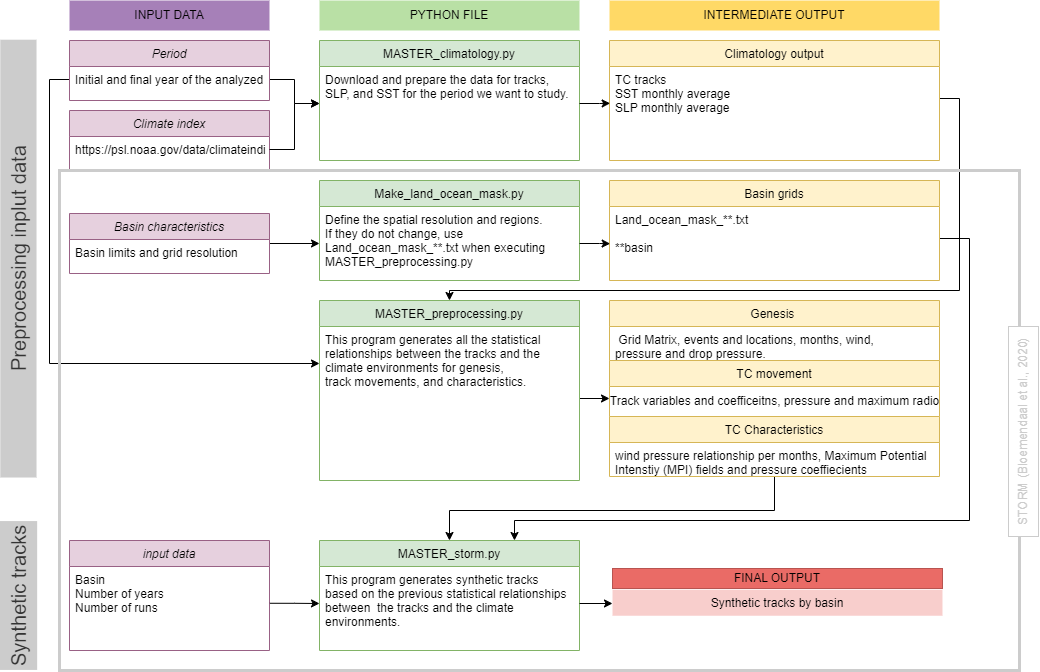

The diagram above was exported from draw.io. Its source (the exported page's mxGraphModel, read from the mxfile embedded in the PNG):
<mxGraphModel dx="1418" dy="820" grid="1" gridSize="10" guides="1" tooltips="1" connect="1" arrows="1" fold="1" page="1" pageScale="1" pageWidth="827" pageHeight="1169" math="0" shadow="0">
  <root>
    <mxCell id="WIyWlLk6GJQsqaUBKTNV-0" />
    <mxCell id="WIyWlLk6GJQsqaUBKTNV-1" parent="WIyWlLk6GJQsqaUBKTNV-0" />
    <mxCell id="NeD5kBoDoLbX7Qo5q2W9-53" value="" style="edgeStyle=orthogonalEdgeStyle;rounded=0;orthogonalLoop=1;jettySize=auto;html=1;entryX=0;entryY=0.5;entryDx=0;entryDy=0;exitX=0;exitY=0.5;exitDx=0;exitDy=0;" parent="WIyWlLk6GJQsqaUBKTNV-1" source="NeD5kBoDoLbX7Qo5q2W9-55" target="NeD5kBoDoLbX7Qo5q2W9-21" edge="1">
      <mxGeometry relative="1" as="geometry">
        <Array as="points">
          <mxPoint x="130" y="99" />
          <mxPoint x="130" y="383" />
        </Array>
      </mxGeometry>
    </mxCell>
    <mxCell id="zkfFHV4jXpPFQw0GAbJ--0" value="Climate index" style="swimlane;fontStyle=2;align=center;verticalAlign=top;childLayout=stackLayout;horizontal=1;startSize=26;horizontalStack=0;resizeParent=1;resizeLast=0;collapsible=1;marginBottom=0;rounded=0;shadow=0;strokeWidth=1;fillColor=#e6d0de;gradientColor=none;strokeColor=#996185;" parent="WIyWlLk6GJQsqaUBKTNV-1" vertex="1">
      <mxGeometry x="150" y="130" width="200" height="60" as="geometry">
        <mxRectangle x="70" y="60" width="160" height="26" as="alternateBounds" />
      </mxGeometry>
    </mxCell>
    <mxCell id="zkfFHV4jXpPFQw0GAbJ--3" value="https://psl.noaa.gov/data/climateindices/list/" style="text;align=left;verticalAlign=top;spacingLeft=4;spacingRight=4;overflow=hidden;rotatable=0;points=[[0,0.5],[1,0.5]];portConstraint=eastwest;rounded=0;shadow=0;html=0;" parent="zkfFHV4jXpPFQw0GAbJ--0" vertex="1">
      <mxGeometry y="26" width="200" height="26" as="geometry" />
    </mxCell>
    <mxCell id="zkfFHV4jXpPFQw0GAbJ--17" value="MASTER_climatology.py" style="swimlane;fontStyle=0;align=center;verticalAlign=top;childLayout=stackLayout;horizontal=1;startSize=26;horizontalStack=0;resizeParent=1;resizeLast=0;collapsible=1;marginBottom=0;rounded=0;shadow=0;strokeWidth=1;fillColor=#d5e8d4;gradientColor=none;strokeColor=#82b366;" parent="WIyWlLk6GJQsqaUBKTNV-1" vertex="1">
      <mxGeometry x="400" y="60" width="260" height="120" as="geometry">
        <mxRectangle x="550" y="140" width="160" height="26" as="alternateBounds" />
      </mxGeometry>
    </mxCell>
    <mxCell id="zkfFHV4jXpPFQw0GAbJ--18" value="Download and prepare the data for tracks,&#10;SLP, and SST for the period we want to study." style="text;align=left;verticalAlign=top;spacingLeft=4;spacingRight=4;overflow=hidden;rotatable=0;points=[[0,0.5],[1,0.5]];portConstraint=eastwest;" parent="zkfFHV4jXpPFQw0GAbJ--17" vertex="1">
      <mxGeometry y="26" width="260" height="74" as="geometry" />
    </mxCell>
    <mxCell id="NeD5kBoDoLbX7Qo5q2W9-52" value="" style="edgeStyle=orthogonalEdgeStyle;rounded=0;orthogonalLoop=1;jettySize=auto;html=1;entryX=0.5;entryY=0;entryDx=0;entryDy=0;exitX=1;exitY=0.5;exitDx=0;exitDy=0;" parent="WIyWlLk6GJQsqaUBKTNV-1" source="NeD5kBoDoLbX7Qo5q2W9-1" target="NeD5kBoDoLbX7Qo5q2W9-20" edge="1">
      <mxGeometry relative="1" as="geometry">
        <mxPoint x="1090" y="190" as="sourcePoint" />
        <Array as="points">
          <mxPoint x="1040" y="118" />
          <mxPoint x="1040" y="310" />
          <mxPoint x="530" y="310" />
        </Array>
      </mxGeometry>
    </mxCell>
    <mxCell id="NeD5kBoDoLbX7Qo5q2W9-0" value="Climatology output" style="swimlane;fontStyle=0;align=center;verticalAlign=top;childLayout=stackLayout;horizontal=1;startSize=26;horizontalStack=0;resizeParent=1;resizeLast=0;collapsible=1;marginBottom=0;rounded=0;shadow=0;strokeWidth=1;fillColor=#fff2cc;gradientColor=none;strokeColor=#d6b656;" parent="WIyWlLk6GJQsqaUBKTNV-1" vertex="1">
      <mxGeometry x="690" y="60" width="330" height="120" as="geometry">
        <mxRectangle x="550" y="140" width="160" height="26" as="alternateBounds" />
      </mxGeometry>
    </mxCell>
    <mxCell id="NeD5kBoDoLbX7Qo5q2W9-1" value="TC tracks &#10;SST monthly average&#10;SLP monthly average" style="text;align=left;verticalAlign=top;spacingLeft=4;spacingRight=4;overflow=hidden;rotatable=0;points=[[0,0.5],[1,0.5]];portConstraint=eastwest;" parent="NeD5kBoDoLbX7Qo5q2W9-0" vertex="1">
      <mxGeometry y="26" width="330" height="64" as="geometry" />
    </mxCell>
    <mxCell id="NeD5kBoDoLbX7Qo5q2W9-6" value="INPUT DATA" style="rounded=0;whiteSpace=wrap;html=1;fillColor=#A680B8;strokeColor=none;" parent="WIyWlLk6GJQsqaUBKTNV-1" vertex="1">
      <mxGeometry x="150" y="20" width="200" height="30" as="geometry" />
    </mxCell>
    <mxCell id="NeD5kBoDoLbX7Qo5q2W9-7" value="PYTHON FILE" style="rounded=0;whiteSpace=wrap;html=1;fillColor=#B9E0A5;strokeColor=none;gradientColor=none;" parent="WIyWlLk6GJQsqaUBKTNV-1" vertex="1">
      <mxGeometry x="400" y="20" width="260" height="30" as="geometry" />
    </mxCell>
    <mxCell id="NeD5kBoDoLbX7Qo5q2W9-8" value="INTERMEDIATE OUTPUT" style="rounded=0;whiteSpace=wrap;html=1;fillColor=#FFD966;gradientColor=none;strokeColor=none;" parent="WIyWlLk6GJQsqaUBKTNV-1" vertex="1">
      <mxGeometry x="690" y="20" width="330" height="30" as="geometry" />
    </mxCell>
    <mxCell id="NeD5kBoDoLbX7Qo5q2W9-50" value="" style="edgeStyle=orthogonalEdgeStyle;rounded=0;orthogonalLoop=1;jettySize=auto;html=1;" parent="WIyWlLk6GJQsqaUBKTNV-1" source="NeD5kBoDoLbX7Qo5q2W9-10" target="NeD5kBoDoLbX7Qo5q2W9-15" edge="1">
      <mxGeometry relative="1" as="geometry" />
    </mxCell>
    <mxCell id="NeD5kBoDoLbX7Qo5q2W9-10" value="Basin characteristics" style="swimlane;fontStyle=2;align=center;verticalAlign=top;childLayout=stackLayout;horizontal=1;startSize=26;horizontalStack=0;resizeParent=1;resizeLast=0;collapsible=1;marginBottom=0;rounded=0;shadow=0;strokeWidth=1;fillColor=#e6d0de;gradientColor=none;strokeColor=#996185;" parent="WIyWlLk6GJQsqaUBKTNV-1" vertex="1">
      <mxGeometry x="150" y="233" width="200" height="60" as="geometry">
        <mxRectangle x="70" y="60" width="160" height="26" as="alternateBounds" />
      </mxGeometry>
    </mxCell>
    <mxCell id="NeD5kBoDoLbX7Qo5q2W9-11" value="Basin limits and grid resolution" style="text;align=left;verticalAlign=top;spacingLeft=4;spacingRight=4;overflow=hidden;rotatable=0;points=[[0,0.5],[1,0.5]];portConstraint=eastwest;" parent="NeD5kBoDoLbX7Qo5q2W9-10" vertex="1">
      <mxGeometry y="26" width="200" height="26" as="geometry" />
    </mxCell>
    <mxCell id="NeD5kBoDoLbX7Qo5q2W9-14" value="Make_land_ocean_mask.py" style="swimlane;fontStyle=0;align=center;verticalAlign=top;childLayout=stackLayout;horizontal=1;startSize=26;horizontalStack=0;resizeParent=1;resizeLast=0;collapsible=1;marginBottom=0;rounded=0;shadow=0;strokeWidth=1;fillColor=#d5e8d4;gradientColor=none;strokeColor=#82b366;" parent="WIyWlLk6GJQsqaUBKTNV-1" vertex="1">
      <mxGeometry x="400" y="200" width="260" height="100" as="geometry">
        <mxRectangle x="550" y="140" width="160" height="26" as="alternateBounds" />
      </mxGeometry>
    </mxCell>
    <mxCell id="NeD5kBoDoLbX7Qo5q2W9-15" value="Define the spatial resolution and regions.&#10;If they do not change, use&#10;Land_ocean_mask_**.txt when executing&#10;MASTER_preprocessing.py" style="text;align=left;verticalAlign=top;spacingLeft=4;spacingRight=4;overflow=hidden;rotatable=0;points=[[0,0.5],[1,0.5]];portConstraint=eastwest;" parent="NeD5kBoDoLbX7Qo5q2W9-14" vertex="1">
      <mxGeometry y="26" width="260" height="74" as="geometry" />
    </mxCell>
    <mxCell id="NeD5kBoDoLbX7Qo5q2W9-95" value="" style="edgeStyle=orthogonalEdgeStyle;rounded=0;orthogonalLoop=1;jettySize=auto;html=1;entryX=0.75;entryY=0;entryDx=0;entryDy=0;exitX=1;exitY=0.5;exitDx=0;exitDy=0;" parent="WIyWlLk6GJQsqaUBKTNV-1" source="NeD5kBoDoLbX7Qo5q2W9-17" target="NeD5kBoDoLbX7Qo5q2W9-32" edge="1">
      <mxGeometry relative="1" as="geometry">
        <mxPoint x="1205" y="250" as="targetPoint" />
        <Array as="points">
          <mxPoint x="1050" y="258" />
          <mxPoint x="1050" y="540" />
          <mxPoint x="595" y="540" />
        </Array>
      </mxGeometry>
    </mxCell>
    <mxCell id="NeD5kBoDoLbX7Qo5q2W9-16" value="Basin grids" style="swimlane;fontStyle=0;align=center;verticalAlign=top;childLayout=stackLayout;horizontal=1;startSize=26;horizontalStack=0;resizeParent=1;resizeLast=0;collapsible=1;marginBottom=0;rounded=0;shadow=0;strokeWidth=1;fillColor=#fff2cc;gradientColor=none;strokeColor=#d6b656;" parent="WIyWlLk6GJQsqaUBKTNV-1" vertex="1">
      <mxGeometry x="690" y="200" width="330" height="100" as="geometry">
        <mxRectangle x="550" y="140" width="160" height="26" as="alternateBounds" />
      </mxGeometry>
    </mxCell>
    <mxCell id="NeD5kBoDoLbX7Qo5q2W9-17" value="Land_ocean_mask_**.txt&#10;&#10;**basin" style="text;align=left;verticalAlign=top;spacingLeft=4;spacingRight=4;overflow=hidden;rotatable=0;points=[[0,0.5],[1,0.5]];portConstraint=eastwest;" parent="NeD5kBoDoLbX7Qo5q2W9-16" vertex="1">
      <mxGeometry y="26" width="330" height="64" as="geometry" />
    </mxCell>
    <mxCell id="NeD5kBoDoLbX7Qo5q2W9-79" value="" style="edgeStyle=orthogonalEdgeStyle;rounded=0;orthogonalLoop=1;jettySize=auto;html=1;" parent="WIyWlLk6GJQsqaUBKTNV-1" edge="1">
      <mxGeometry relative="1" as="geometry">
        <mxPoint x="660" y="320" as="sourcePoint" />
        <mxPoint x="690" y="418" as="targetPoint" />
        <Array as="points">
          <mxPoint x="660" y="418" />
        </Array>
      </mxGeometry>
    </mxCell>
    <mxCell id="NeD5kBoDoLbX7Qo5q2W9-20" value="MASTER_preprocessing.py" style="swimlane;fontStyle=0;align=center;verticalAlign=top;childLayout=stackLayout;horizontal=1;startSize=26;horizontalStack=0;resizeParent=1;resizeLast=0;collapsible=1;marginBottom=0;rounded=0;shadow=0;strokeWidth=1;fillColor=#d5e8d4;gradientColor=none;strokeColor=#82b366;" parent="WIyWlLk6GJQsqaUBKTNV-1" vertex="1">
      <mxGeometry x="400" y="320" width="260" height="180" as="geometry">
        <mxRectangle x="550" y="140" width="160" height="26" as="alternateBounds" />
      </mxGeometry>
    </mxCell>
    <mxCell id="NeD5kBoDoLbX7Qo5q2W9-21" value="This program generates all the statistical&#10;relationships between the tracks and the&#10;climate environments for genesis,&#10;track movements, and characteristics." style="text;align=left;verticalAlign=top;spacingLeft=4;spacingRight=4;overflow=hidden;rotatable=0;points=[[0,0.5],[1,0.5]];portConstraint=eastwest;" parent="NeD5kBoDoLbX7Qo5q2W9-20" vertex="1">
      <mxGeometry y="26" width="260" height="74" as="geometry" />
    </mxCell>
    <mxCell id="NeD5kBoDoLbX7Qo5q2W9-32" value="MASTER_storm.py" style="swimlane;fontStyle=0;align=center;verticalAlign=top;childLayout=stackLayout;horizontal=1;startSize=26;horizontalStack=0;resizeParent=1;resizeLast=0;collapsible=1;marginBottom=0;rounded=0;shadow=0;strokeWidth=1;fillColor=#d5e8d4;gradientColor=none;strokeColor=#82b366;" parent="WIyWlLk6GJQsqaUBKTNV-1" vertex="1">
      <mxGeometry x="400" y="560" width="260" height="110" as="geometry">
        <mxRectangle x="550" y="140" width="160" height="26" as="alternateBounds" />
      </mxGeometry>
    </mxCell>
    <mxCell id="NeD5kBoDoLbX7Qo5q2W9-33" value="This program generates synthetic tracks&#10;based on the previous statistical relationships&#10;between  the tracks and the climate&#10;environments." style="text;align=left;verticalAlign=top;spacingLeft=4;spacingRight=4;overflow=hidden;rotatable=0;points=[[0,0.5],[1,0.5]];portConstraint=eastwest;" parent="NeD5kBoDoLbX7Qo5q2W9-32" vertex="1">
      <mxGeometry y="26" width="260" height="74" as="geometry" />
    </mxCell>
    <mxCell id="NeD5kBoDoLbX7Qo5q2W9-36" value="&lt;font style=&quot;font-size: 20px;&quot;&gt;Preprocessing inplut data&lt;/font&gt;" style="rounded=0;whiteSpace=wrap;html=1;rotation=-90;fillColor=#CCCCCC;fontColor=#333333;strokeColor=none;" parent="WIyWlLk6GJQsqaUBKTNV-1" vertex="1">
      <mxGeometry x="-120" y="260" width="437.82" height="36.25" as="geometry" />
    </mxCell>
    <mxCell id="NeD5kBoDoLbX7Qo5q2W9-37" value="&lt;font style=&quot;font-size: 20px;&quot;&gt;Synthetic tracks&lt;/font&gt;" style="rounded=0;whiteSpace=wrap;html=1;rotation=-90;fillColor=#CCCCCC;fontColor=#333333;strokeColor=none;" parent="WIyWlLk6GJQsqaUBKTNV-1" vertex="1">
      <mxGeometry x="24.46" y="596.25" width="148.9" height="37.5" as="geometry" />
    </mxCell>
    <mxCell id="NeD5kBoDoLbX7Qo5q2W9-48" value="" style="edgeStyle=orthogonalEdgeStyle;rounded=0;orthogonalLoop=1;jettySize=auto;html=1;exitX=1;exitY=0.5;exitDx=0;exitDy=0;" parent="WIyWlLk6GJQsqaUBKTNV-1" source="NeD5kBoDoLbX7Qo5q2W9-55" target="zkfFHV4jXpPFQw0GAbJ--18" edge="1">
      <mxGeometry relative="1" as="geometry">
        <mxPoint x="410" y="99" as="sourcePoint" />
      </mxGeometry>
    </mxCell>
    <mxCell id="NeD5kBoDoLbX7Qo5q2W9-51" value="" style="edgeStyle=orthogonalEdgeStyle;rounded=0;orthogonalLoop=1;jettySize=auto;html=1;entryX=0.002;entryY=0.581;entryDx=0;entryDy=0;entryPerimeter=0;" parent="WIyWlLk6GJQsqaUBKTNV-1" source="NeD5kBoDoLbX7Qo5q2W9-15" target="NeD5kBoDoLbX7Qo5q2W9-17" edge="1">
      <mxGeometry relative="1" as="geometry" />
    </mxCell>
    <mxCell id="NeD5kBoDoLbX7Qo5q2W9-54" value="Period" style="swimlane;fontStyle=2;align=center;verticalAlign=top;childLayout=stackLayout;horizontal=1;startSize=26;horizontalStack=0;resizeParent=1;resizeLast=0;collapsible=1;marginBottom=0;rounded=0;shadow=0;strokeWidth=1;fillColor=#e6d0de;gradientColor=none;strokeColor=#996185;" parent="WIyWlLk6GJQsqaUBKTNV-1" vertex="1">
      <mxGeometry x="150" y="60" width="200" height="60" as="geometry">
        <mxRectangle x="70" y="60" width="160" height="26" as="alternateBounds" />
      </mxGeometry>
    </mxCell>
    <mxCell id="NeD5kBoDoLbX7Qo5q2W9-55" value="Initial and final year of the analyzed period" style="text;align=left;verticalAlign=top;spacingLeft=4;spacingRight=4;overflow=hidden;rotatable=0;points=[[0,0.5],[1,0.5]];portConstraint=eastwest;" parent="NeD5kBoDoLbX7Qo5q2W9-54" vertex="1">
      <mxGeometry y="26" width="200" height="26" as="geometry" />
    </mxCell>
    <mxCell id="NeD5kBoDoLbX7Qo5q2W9-58" value="" style="edgeStyle=orthogonalEdgeStyle;rounded=0;orthogonalLoop=1;jettySize=auto;html=1;" parent="WIyWlLk6GJQsqaUBKTNV-1" source="zkfFHV4jXpPFQw0GAbJ--3" target="zkfFHV4jXpPFQw0GAbJ--18" edge="1">
      <mxGeometry relative="1" as="geometry" />
    </mxCell>
    <mxCell id="NeD5kBoDoLbX7Qo5q2W9-34" value="Synthetic tracks by basin" style="swimlane;fontStyle=0;align=center;verticalAlign=top;childLayout=stackLayout;horizontal=1;startSize=26;horizontalStack=0;resizeParent=1;resizeLast=0;collapsible=1;marginBottom=0;rounded=0;shadow=0;strokeWidth=1;fillColor=#f8cecc;gradientColor=none;strokeColor=none;" parent="WIyWlLk6GJQsqaUBKTNV-1" vertex="1" collapsed="1">
      <mxGeometry x="693" y="609.25" width="330" height="26" as="geometry">
        <mxRectangle x="690" y="560" width="330" height="170" as="alternateBounds" />
      </mxGeometry>
    </mxCell>
    <mxCell id="NeD5kBoDoLbX7Qo5q2W9-73" value="" style="shape=singleArrow;whiteSpace=wrap;html=1;arrowWidth=0.4;arrowSize=0.4;" parent="NeD5kBoDoLbX7Qo5q2W9-34" vertex="1">
      <mxGeometry x="140" y="-9" width="80" height="60" as="geometry" />
    </mxCell>
    <mxCell id="NeD5kBoDoLbX7Qo5q2W9-74" value="" style="rounded=1;whiteSpace=wrap;html=1;" parent="NeD5kBoDoLbX7Qo5q2W9-34" vertex="1">
      <mxGeometry x="120" y="-9" width="120" height="60" as="geometry" />
    </mxCell>
    <mxCell id="NeD5kBoDoLbX7Qo5q2W9-75" value="" style="rounded=1;whiteSpace=wrap;html=1;" parent="NeD5kBoDoLbX7Qo5q2W9-34" vertex="1">
      <mxGeometry x="120" y="-9" width="120" height="60" as="geometry" />
    </mxCell>
    <mxCell id="NeD5kBoDoLbX7Qo5q2W9-62" value="input data" style="swimlane;fontStyle=2;align=center;verticalAlign=top;childLayout=stackLayout;horizontal=1;startSize=26;horizontalStack=0;resizeParent=1;resizeLast=0;collapsible=1;marginBottom=0;rounded=0;shadow=0;strokeWidth=1;strokeColor=#996185;fillColor=#e6d0de;gradientColor=none;" parent="WIyWlLk6GJQsqaUBKTNV-1" vertex="1">
      <mxGeometry x="150" y="560" width="200" height="110" as="geometry">
        <mxRectangle x="70" y="60" width="160" height="26" as="alternateBounds" />
      </mxGeometry>
    </mxCell>
    <mxCell id="NeD5kBoDoLbX7Qo5q2W9-63" value="Basin &#10;Number of years&#10;Number of runs" style="text;align=left;verticalAlign=top;spacingLeft=4;spacingRight=4;overflow=hidden;rotatable=0;points=[[0,0.5],[1,0.5]];portConstraint=eastwest;" parent="NeD5kBoDoLbX7Qo5q2W9-62" vertex="1">
      <mxGeometry y="26" width="200" height="54" as="geometry" />
    </mxCell>
    <mxCell id="NeD5kBoDoLbX7Qo5q2W9-66" value="Genesis " style="swimlane;fontStyle=0;align=center;verticalAlign=top;childLayout=stackLayout;horizontal=1;startSize=26;horizontalStack=0;resizeParent=1;resizeLast=0;collapsible=1;marginBottom=0;rounded=0;shadow=0;strokeWidth=1;fillColor=#fff2cc;gradientColor=none;strokeColor=#d6b656;" parent="WIyWlLk6GJQsqaUBKTNV-1" vertex="1">
      <mxGeometry x="690" y="320" width="330" height="60" as="geometry">
        <mxRectangle x="550" y="140" width="160" height="26" as="alternateBounds" />
      </mxGeometry>
    </mxCell>
    <mxCell id="NeD5kBoDoLbX7Qo5q2W9-67" value=" Grid Matrix, events and locations, months, wind, &#10;pressure and drop pressure.  &#10;" style="text;align=left;verticalAlign=top;spacingLeft=4;spacingRight=4;overflow=hidden;rotatable=0;points=[[0,0.5],[1,0.5]];portConstraint=eastwest;" parent="NeD5kBoDoLbX7Qo5q2W9-66" vertex="1">
      <mxGeometry y="26" width="330" height="34" as="geometry" />
    </mxCell>
    <mxCell id="NeD5kBoDoLbX7Qo5q2W9-68" value="TC movement" style="swimlane;fontStyle=0;align=center;verticalAlign=top;childLayout=stackLayout;horizontal=1;startSize=26;horizontalStack=0;resizeParent=1;resizeLast=0;collapsible=1;marginBottom=0;rounded=0;shadow=0;strokeWidth=1;fillColor=#fff2cc;gradientColor=none;strokeColor=#d6b656;" parent="WIyWlLk6GJQsqaUBKTNV-1" vertex="1">
      <mxGeometry x="690" y="380" width="330" height="56" as="geometry">
        <mxRectangle x="550" y="140" width="160" height="26" as="alternateBounds" />
      </mxGeometry>
    </mxCell>
    <mxCell id="NeD5kBoDoLbX7Qo5q2W9-88" value="Track variables and coefficeitns, pressure and maximum radio" style="text;html=1;align=center;verticalAlign=middle;resizable=0;points=[];autosize=1;strokeColor=none;fillColor=none;" parent="NeD5kBoDoLbX7Qo5q2W9-68" vertex="1">
      <mxGeometry y="26" width="330" height="30" as="geometry" />
    </mxCell>
    <mxCell id="NeD5kBoDoLbX7Qo5q2W9-86" value="" style="edgeStyle=orthogonalEdgeStyle;rounded=0;orthogonalLoop=1;jettySize=auto;html=1;" parent="WIyWlLk6GJQsqaUBKTNV-1" source="NeD5kBoDoLbX7Qo5q2W9-70" edge="1">
      <mxGeometry relative="1" as="geometry">
        <mxPoint x="530" y="560" as="targetPoint" />
        <Array as="points">
          <mxPoint x="855" y="530" />
          <mxPoint x="530" y="530" />
          <mxPoint x="530" y="560" />
        </Array>
      </mxGeometry>
    </mxCell>
    <mxCell id="NeD5kBoDoLbX7Qo5q2W9-70" value="TC Characteristics" style="swimlane;fontStyle=0;align=center;verticalAlign=top;childLayout=stackLayout;horizontal=1;startSize=26;horizontalStack=0;resizeParent=1;resizeLast=0;collapsible=1;marginBottom=0;rounded=0;shadow=0;strokeWidth=1;fillColor=#fff2cc;gradientColor=none;strokeColor=#d6b656;" parent="WIyWlLk6GJQsqaUBKTNV-1" vertex="1">
      <mxGeometry x="690" y="436" width="330" height="60" as="geometry">
        <mxRectangle x="550" y="140" width="160" height="26" as="alternateBounds" />
      </mxGeometry>
    </mxCell>
    <mxCell id="NeD5kBoDoLbX7Qo5q2W9-71" value="wind pressure relationship per months, Maximum Potential &#10;Intenstiy (MPI) fields and pressure coeffiecients" style="text;align=left;verticalAlign=top;spacingLeft=4;spacingRight=4;overflow=hidden;rotatable=0;points=[[0,0.5],[1,0.5]];portConstraint=eastwest;" parent="NeD5kBoDoLbX7Qo5q2W9-70" vertex="1">
      <mxGeometry y="26" width="330" height="34" as="geometry" />
    </mxCell>
    <mxCell id="NeD5kBoDoLbX7Qo5q2W9-76" value="" style="edgeStyle=orthogonalEdgeStyle;rounded=0;orthogonalLoop=1;jettySize=auto;html=1;entryX=0.002;entryY=0.575;entryDx=0;entryDy=0;entryPerimeter=0;" parent="WIyWlLk6GJQsqaUBKTNV-1" source="zkfFHV4jXpPFQw0GAbJ--18" target="NeD5kBoDoLbX7Qo5q2W9-1" edge="1">
      <mxGeometry relative="1" as="geometry" />
    </mxCell>
    <mxCell id="NeD5kBoDoLbX7Qo5q2W9-89" value="" style="edgeStyle=orthogonalEdgeStyle;rounded=0;orthogonalLoop=1;jettySize=auto;html=1;exitX=1.002;exitY=0.681;exitDx=0;exitDy=0;exitPerimeter=0;" parent="WIyWlLk6GJQsqaUBKTNV-1" source="NeD5kBoDoLbX7Qo5q2W9-63" target="NeD5kBoDoLbX7Qo5q2W9-33" edge="1">
      <mxGeometry relative="1" as="geometry" />
    </mxCell>
    <mxCell id="NeD5kBoDoLbX7Qo5q2W9-91" value="" style="edgeStyle=orthogonalEdgeStyle;rounded=0;orthogonalLoop=1;jettySize=auto;html=1;exitX=1;exitY=0.5;exitDx=0;exitDy=0;entryX=0;entryY=0.5;entryDx=0;entryDy=0;" parent="WIyWlLk6GJQsqaUBKTNV-1" source="NeD5kBoDoLbX7Qo5q2W9-33" target="NeD5kBoDoLbX7Qo5q2W9-34" edge="1">
      <mxGeometry relative="1" as="geometry">
        <mxPoint x="670" y="640" as="sourcePoint" />
        <mxPoint x="720" y="640" as="targetPoint" />
      </mxGeometry>
    </mxCell>
    <mxCell id="NeD5kBoDoLbX7Qo5q2W9-92" value="FINAL OUTPUT" style="rounded=0;whiteSpace=wrap;html=1;fillColor=#EA6B66;gradientColor=none;strokeColor=#b85450;" parent="WIyWlLk6GJQsqaUBKTNV-1" vertex="1">
      <mxGeometry x="693" y="588" width="330" height="20" as="geometry" />
    </mxCell>
    <mxCell id="0Y7j05O8rjT8G9H8HMtz-6" value="" style="rounded=0;whiteSpace=wrap;html=1;fillColor=none;strokeColor=#CCCCCC;strokeWidth=3;" vertex="1" parent="WIyWlLk6GJQsqaUBKTNV-1">
      <mxGeometry x="140" y="190" width="960" height="500" as="geometry" />
    </mxCell>
    <mxCell id="0Y7j05O8rjT8G9H8HMtz-9" value="&lt;font color=&quot;#cccccc&quot; style=&quot;font-size: 12px;&quot;&gt;STORM (&lt;span style=&quot;font-family: Arial, sans-serif; text-align: start; background-color: rgb(255, 255, 255);&quot;&gt;Bloemendaal &lt;/span&gt;et al., 2020)&lt;/font&gt;" style="rounded=0;whiteSpace=wrap;html=1;rotation=-90;strokeColor=#CCCCCC;" vertex="1" parent="WIyWlLk6GJQsqaUBKTNV-1">
      <mxGeometry x="999" y="436" width="210" height="30" as="geometry" />
    </mxCell>
  </root>
</mxGraphModel>